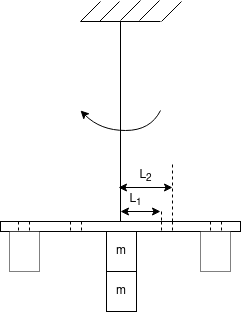

The diagram above was exported from draw.io. Its source (the exported page's mxGraphModel, read from the mxfile embedded in the PNG):
<mxGraphModel dx="1297" dy="730" grid="0" gridSize="10" guides="1" tooltips="1" connect="1" arrows="1" fold="1" page="1" pageScale="1" pageWidth="850" pageHeight="1100" math="0" shadow="0">
  <root>
    <mxCell id="0" />
    <mxCell id="1" parent="0" />
    <mxCell id="5VQDKmbakHiqNSOVMEX5-30" value="L&lt;sub&gt;1&lt;/sub&gt;" style="text;html=1;align=center;verticalAlign=middle;resizable=0;points=[];autosize=1;strokeColor=none;fillColor=none;" vertex="1" parent="1">
      <mxGeometry x="355" y="364" width="40" height="30" as="geometry" />
    </mxCell>
    <mxCell id="5VQDKmbakHiqNSOVMEX5-1" value="" style="endArrow=none;html=1;rounded=0;" edge="1" parent="1">
      <mxGeometry width="50" height="50" relative="1" as="geometry">
        <mxPoint x="360" y="400" as="sourcePoint" />
        <mxPoint x="360" y="200" as="targetPoint" />
      </mxGeometry>
    </mxCell>
    <mxCell id="5VQDKmbakHiqNSOVMEX5-2" value="" style="endArrow=none;html=1;rounded=0;" edge="1" parent="1">
      <mxGeometry width="50" height="50" relative="1" as="geometry">
        <mxPoint x="320" y="200" as="sourcePoint" />
        <mxPoint x="400" y="200" as="targetPoint" />
      </mxGeometry>
    </mxCell>
    <mxCell id="5VQDKmbakHiqNSOVMEX5-3" value="" style="rounded=0;whiteSpace=wrap;html=1;" vertex="1" parent="1">
      <mxGeometry x="240" y="400" width="240" height="10" as="geometry" />
    </mxCell>
    <mxCell id="5VQDKmbakHiqNSOVMEX5-4" value="" style="rounded=0;whiteSpace=wrap;html=1;dashed=1;dashPattern=1 1;" vertex="1" parent="1">
      <mxGeometry x="440" y="410" width="30" height="40" as="geometry" />
    </mxCell>
    <mxCell id="5VQDKmbakHiqNSOVMEX5-5" value="" style="rounded=0;whiteSpace=wrap;html=1;dashed=1;dashPattern=1 1;" vertex="1" parent="1">
      <mxGeometry x="249" y="410" width="30" height="40" as="geometry" />
    </mxCell>
    <mxCell id="5VQDKmbakHiqNSOVMEX5-6" value="m" style="rounded=0;whiteSpace=wrap;html=1;" vertex="1" parent="1">
      <mxGeometry x="346" y="410" width="30" height="40" as="geometry" />
    </mxCell>
    <mxCell id="5VQDKmbakHiqNSOVMEX5-7" value="m" style="rounded=0;whiteSpace=wrap;html=1;" vertex="1" parent="1">
      <mxGeometry x="346" y="450" width="30" height="40" as="geometry" />
    </mxCell>
    <mxCell id="5VQDKmbakHiqNSOVMEX5-8" value="" style="endArrow=none;html=1;rounded=0;" edge="1" parent="1">
      <mxGeometry width="50" height="50" relative="1" as="geometry">
        <mxPoint x="320" y="200" as="sourcePoint" />
        <mxPoint x="340" y="180" as="targetPoint" />
      </mxGeometry>
    </mxCell>
    <mxCell id="5VQDKmbakHiqNSOVMEX5-9" value="" style="endArrow=none;html=1;rounded=0;" edge="1" parent="1">
      <mxGeometry width="50" height="50" relative="1" as="geometry">
        <mxPoint x="339" y="200" as="sourcePoint" />
        <mxPoint x="359" y="180" as="targetPoint" />
      </mxGeometry>
    </mxCell>
    <mxCell id="5VQDKmbakHiqNSOVMEX5-10" value="" style="endArrow=none;html=1;rounded=0;" edge="1" parent="1">
      <mxGeometry width="50" height="50" relative="1" as="geometry">
        <mxPoint x="360" y="199" as="sourcePoint" />
        <mxPoint x="380" y="179" as="targetPoint" />
      </mxGeometry>
    </mxCell>
    <mxCell id="5VQDKmbakHiqNSOVMEX5-11" value="" style="endArrow=none;html=1;rounded=0;" edge="1" parent="1">
      <mxGeometry width="50" height="50" relative="1" as="geometry">
        <mxPoint x="379" y="199" as="sourcePoint" />
        <mxPoint x="399" y="179" as="targetPoint" />
      </mxGeometry>
    </mxCell>
    <mxCell id="5VQDKmbakHiqNSOVMEX5-12" value="" style="curved=1;endArrow=classic;html=1;rounded=0;" edge="1" parent="1">
      <mxGeometry width="50" height="50" relative="1" as="geometry">
        <mxPoint x="400" y="289" as="sourcePoint" />
        <mxPoint x="320" y="289" as="targetPoint" />
        <Array as="points">
          <mxPoint x="390" y="309" />
          <mxPoint x="340" y="309" />
        </Array>
      </mxGeometry>
    </mxCell>
    <mxCell id="5VQDKmbakHiqNSOVMEX5-13" value="" style="endArrow=none;html=1;rounded=0;" edge="1" parent="1">
      <mxGeometry width="50" height="50" relative="1" as="geometry">
        <mxPoint x="401" y="200" as="sourcePoint" />
        <mxPoint x="421" y="180" as="targetPoint" />
      </mxGeometry>
    </mxCell>
    <mxCell id="5VQDKmbakHiqNSOVMEX5-25" value="" style="endArrow=classic;startArrow=classic;html=1;rounded=0;" edge="1" parent="1">
      <mxGeometry width="50" height="50" relative="1" as="geometry">
        <mxPoint x="360" y="390" as="sourcePoint" />
        <mxPoint x="400" y="390" as="targetPoint" />
      </mxGeometry>
    </mxCell>
    <mxCell id="5VQDKmbakHiqNSOVMEX5-35" value="" style="endArrow=none;html=1;rounded=0;dashed=1;" edge="1" parent="1">
      <mxGeometry width="50" height="50" relative="1" as="geometry">
        <mxPoint x="258" y="409" as="sourcePoint" />
        <mxPoint x="258" y="400" as="targetPoint" />
      </mxGeometry>
    </mxCell>
    <mxCell id="5VQDKmbakHiqNSOVMEX5-40" value="" style="endArrow=none;dashed=1;html=1;strokeWidth=1;rounded=0;" edge="1" parent="1">
      <mxGeometry width="50" height="50" relative="1" as="geometry">
        <mxPoint x="412" y="400" as="sourcePoint" />
        <mxPoint x="412" y="340" as="targetPoint" />
      </mxGeometry>
    </mxCell>
    <mxCell id="5VQDKmbakHiqNSOVMEX5-42" value="L&lt;sub&gt;2&lt;/sub&gt;" style="text;html=1;align=center;verticalAlign=middle;resizable=0;points=[];autosize=1;strokeColor=none;fillColor=none;" vertex="1" parent="1">
      <mxGeometry x="365" y="340" width="40" height="30" as="geometry" />
    </mxCell>
    <mxCell id="5VQDKmbakHiqNSOVMEX5-43" value="" style="endArrow=classic;startArrow=classic;html=1;rounded=0;" edge="1" parent="1">
      <mxGeometry width="50" height="50" relative="1" as="geometry">
        <mxPoint x="358" y="366" as="sourcePoint" />
        <mxPoint x="412" y="366" as="targetPoint" />
      </mxGeometry>
    </mxCell>
    <mxCell id="5VQDKmbakHiqNSOVMEX5-45" value="" style="endArrow=none;html=1;rounded=0;dashed=1;" edge="1" parent="1">
      <mxGeometry width="50" height="50" relative="1" as="geometry">
        <mxPoint x="269" y="409" as="sourcePoint" />
        <mxPoint x="269" y="400" as="targetPoint" />
      </mxGeometry>
    </mxCell>
    <mxCell id="5VQDKmbakHiqNSOVMEX5-46" value="" style="endArrow=none;html=1;rounded=0;dashed=1;" edge="1" parent="1">
      <mxGeometry width="50" height="50" relative="1" as="geometry">
        <mxPoint x="310" y="409" as="sourcePoint" />
        <mxPoint x="310" y="400" as="targetPoint" />
      </mxGeometry>
    </mxCell>
    <mxCell id="5VQDKmbakHiqNSOVMEX5-47" value="" style="endArrow=none;html=1;rounded=0;dashed=1;" edge="1" parent="1">
      <mxGeometry width="50" height="50" relative="1" as="geometry">
        <mxPoint x="321" y="409" as="sourcePoint" />
        <mxPoint x="321" y="400" as="targetPoint" />
      </mxGeometry>
    </mxCell>
    <mxCell id="5VQDKmbakHiqNSOVMEX5-48" value="" style="endArrow=none;html=1;rounded=0;dashed=1;" edge="1" parent="1">
      <mxGeometry width="50" height="50" relative="1" as="geometry">
        <mxPoint x="401" y="409" as="sourcePoint" />
        <mxPoint x="401" y="400" as="targetPoint" />
      </mxGeometry>
    </mxCell>
    <mxCell id="5VQDKmbakHiqNSOVMEX5-49" value="" style="endArrow=none;html=1;rounded=0;dashed=1;" edge="1" parent="1">
      <mxGeometry width="50" height="50" relative="1" as="geometry">
        <mxPoint x="412" y="409" as="sourcePoint" />
        <mxPoint x="412" y="400" as="targetPoint" />
      </mxGeometry>
    </mxCell>
    <mxCell id="5VQDKmbakHiqNSOVMEX5-50" value="" style="endArrow=none;html=1;rounded=0;dashed=1;" edge="1" parent="1">
      <mxGeometry width="50" height="50" relative="1" as="geometry">
        <mxPoint x="450" y="409" as="sourcePoint" />
        <mxPoint x="450" y="400" as="targetPoint" />
      </mxGeometry>
    </mxCell>
    <mxCell id="5VQDKmbakHiqNSOVMEX5-51" value="" style="endArrow=none;html=1;rounded=0;dashed=1;" edge="1" parent="1">
      <mxGeometry width="50" height="50" relative="1" as="geometry">
        <mxPoint x="461" y="409" as="sourcePoint" />
        <mxPoint x="461" y="400" as="targetPoint" />
      </mxGeometry>
    </mxCell>
    <mxCell id="5VQDKmbakHiqNSOVMEX5-52" value="" style="endArrow=none;dashed=1;html=1;strokeWidth=1;rounded=0;" edge="1" parent="1">
      <mxGeometry width="50" height="50" relative="1" as="geometry">
        <mxPoint x="401" y="399" as="sourcePoint" />
        <mxPoint x="401" y="390" as="targetPoint" />
      </mxGeometry>
    </mxCell>
  </root>
</mxGraphModel>